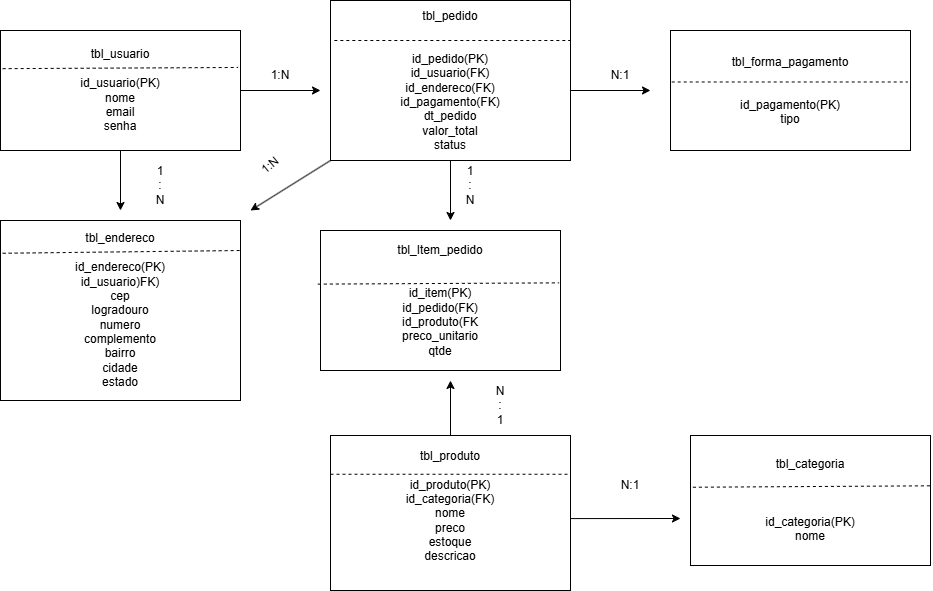

The diagram above was exported from draw.io. Its source (the exported page's mxGraphModel, read from the mxfile embedded in the PNG):
<mxGraphModel dx="1012" dy="734" grid="1" gridSize="10" guides="1" tooltips="1" connect="1" arrows="1" fold="1" page="1" pageScale="1" pageWidth="827" pageHeight="1169" background="none" math="0" shadow="0">
  <root>
    <mxCell id="0" />
    <mxCell id="1" parent="0" />
    <mxCell id="jdP6TYH0TPjsS0WY65rK-1" parent="1" style="rounded=0;whiteSpace=wrap;html=1;" value="&lt;div&gt;tbl_usua&lt;span style=&quot;background-color: transparent; color: light-dark(rgb(0, 0, 0), rgb(255, 255, 255));&quot;&gt;rio&lt;/span&gt;&lt;/div&gt;&lt;div&gt;&lt;br&gt;&lt;font dir=&quot;auto&quot; style=&quot;vertical-align: inherit;&quot;&gt;&lt;font dir=&quot;auto&quot; style=&quot;vertical-align: inherit;&quot;&gt;&lt;font dir=&quot;auto&quot; style=&quot;vertical-align: inherit;&quot;&gt;&lt;font dir=&quot;auto&quot; style=&quot;vertical-align: inherit;&quot;&gt;&lt;font dir=&quot;auto&quot; style=&quot;vertical-align: inherit;&quot;&gt;&lt;font dir=&quot;auto&quot; style=&quot;vertical-align: inherit;&quot;&gt;&lt;font dir=&quot;auto&quot; style=&quot;vertical-align: inherit;&quot;&gt;&lt;font dir=&quot;auto&quot; style=&quot;vertical-align: inherit;&quot;&gt;&lt;font dir=&quot;auto&quot; style=&quot;vertical-align: inherit;&quot;&gt;&lt;font dir=&quot;auto&quot; style=&quot;vertical-align: inherit;&quot;&gt;&lt;font dir=&quot;auto&quot; style=&quot;vertical-align: inherit;&quot;&gt;&lt;font dir=&quot;auto&quot; style=&quot;vertical-align: inherit;&quot;&gt;id_usua&lt;/font&gt;&lt;/font&gt;&lt;/font&gt;&lt;/font&gt;&lt;/font&gt;&lt;/font&gt;&lt;/font&gt;&lt;/font&gt;&lt;/font&gt;&lt;/font&gt;&lt;/font&gt;&lt;/font&gt;&lt;span style=&quot;background-color: transparent; color: light-dark(rgb(0, 0, 0), rgb(255, 255, 255));&quot;&gt;rio(PK)&lt;/span&gt;&lt;/div&gt;&lt;div&gt;&lt;font dir=&quot;auto&quot; style=&quot;vertical-align: inherit;&quot;&gt;&lt;font dir=&quot;auto&quot; style=&quot;vertical-align: inherit;&quot;&gt;&lt;font dir=&quot;auto&quot; style=&quot;vertical-align: inherit;&quot;&gt;&lt;font dir=&quot;auto&quot; style=&quot;vertical-align: inherit;&quot;&gt;&lt;font dir=&quot;auto&quot; style=&quot;vertical-align: inherit;&quot;&gt;&lt;font dir=&quot;auto&quot; style=&quot;vertical-align: inherit;&quot;&gt;&lt;font dir=&quot;auto&quot; style=&quot;vertical-align: inherit;&quot;&gt;&lt;font dir=&quot;auto&quot; style=&quot;vertical-align: inherit;&quot;&gt;&lt;font dir=&quot;auto&quot; style=&quot;vertical-align: inherit;&quot;&gt;&lt;font dir=&quot;auto&quot; style=&quot;vertical-align: inherit;&quot;&gt;&lt;font dir=&quot;auto&quot; style=&quot;vertical-align: inherit;&quot;&gt;&lt;font dir=&quot;auto&quot; style=&quot;vertical-align: inherit;&quot;&gt;nome&lt;/font&gt;&lt;/font&gt;&lt;/font&gt;&lt;/font&gt;&lt;/font&gt;&lt;/font&gt;&lt;/font&gt;&lt;/font&gt;&lt;/font&gt;&lt;/font&gt;&lt;/font&gt;&lt;/font&gt;&lt;br&gt;&lt;font dir=&quot;auto&quot; style=&quot;vertical-align: inherit;&quot;&gt;&lt;font dir=&quot;auto&quot; style=&quot;vertical-align: inherit;&quot;&gt;&lt;font dir=&quot;auto&quot; style=&quot;vertical-align: inherit;&quot;&gt;&lt;font dir=&quot;auto&quot; style=&quot;vertical-align: inherit;&quot;&gt;&lt;font dir=&quot;auto&quot; style=&quot;vertical-align: inherit;&quot;&gt;&lt;font dir=&quot;auto&quot; style=&quot;vertical-align: inherit;&quot;&gt;&lt;font dir=&quot;auto&quot; style=&quot;vertical-align: inherit;&quot;&gt;&lt;font dir=&quot;auto&quot; style=&quot;vertical-align: inherit;&quot;&gt;&lt;font dir=&quot;auto&quot; style=&quot;vertical-align: inherit;&quot;&gt;&lt;font dir=&quot;auto&quot; style=&quot;vertical-align: inherit;&quot;&gt;&lt;font dir=&quot;auto&quot; style=&quot;vertical-align: inherit;&quot;&gt;&lt;font dir=&quot;auto&quot; style=&quot;vertical-align: inherit;&quot;&gt;email&lt;/font&gt;&lt;/font&gt;&lt;/font&gt;&lt;/font&gt;&lt;/font&gt;&lt;/font&gt;&lt;/font&gt;&lt;/font&gt;&lt;/font&gt;&lt;/font&gt;&lt;/font&gt;&lt;/font&gt;&lt;/div&gt;&lt;div&gt;&lt;font dir=&quot;auto&quot; style=&quot;vertical-align: inherit;&quot;&gt;&lt;font dir=&quot;auto&quot; style=&quot;vertical-align: inherit;&quot;&gt;&lt;font dir=&quot;auto&quot; style=&quot;vertical-align: inherit;&quot;&gt;&lt;font dir=&quot;auto&quot; style=&quot;vertical-align: inherit;&quot;&gt;&lt;font dir=&quot;auto&quot; style=&quot;vertical-align: inherit;&quot;&gt;&lt;font dir=&quot;auto&quot; style=&quot;vertical-align: inherit;&quot;&gt;&lt;font dir=&quot;auto&quot; style=&quot;vertical-align: inherit;&quot;&gt;&lt;font dir=&quot;auto&quot; style=&quot;vertical-align: inherit;&quot;&gt;&lt;font dir=&quot;auto&quot; style=&quot;vertical-align: inherit;&quot;&gt;&lt;font dir=&quot;auto&quot; style=&quot;vertical-align: inherit;&quot;&gt;&lt;font dir=&quot;auto&quot; style=&quot;vertical-align: inherit;&quot;&gt;&lt;font dir=&quot;auto&quot; style=&quot;vertical-align: inherit;&quot;&gt;senha&lt;/font&gt;&lt;/font&gt;&lt;/font&gt;&lt;/font&gt;&lt;/font&gt;&lt;/font&gt;&lt;/font&gt;&lt;/font&gt;&lt;/font&gt;&lt;/font&gt;&lt;/font&gt;&lt;/font&gt;&lt;/div&gt;" vertex="1">
      <mxGeometry height="120" width="240" x="40" y="40" as="geometry" />
    </mxCell>
    <mxCell id="jdP6TYH0TPjsS0WY65rK-6" parent="1" style="text;html=1;whiteSpace=wrap;strokeColor=none;fillColor=none;align=center;verticalAlign=middle;rounded=0;" value="&lt;font dir=&quot;auto&quot; style=&quot;vertical-align: inherit;&quot;&gt;&lt;font dir=&quot;auto&quot; style=&quot;vertical-align: inherit;&quot;&gt;1:N&lt;/font&gt;&lt;/font&gt;" vertex="1">
      <mxGeometry height="30" width="60" x="290" y="70" as="geometry" />
    </mxCell>
    <mxCell id="jdP6TYH0TPjsS0WY65rK-10" parent="1" style="rounded=0;whiteSpace=wrap;html=1;" value="&lt;div&gt;tbl_categoria&lt;/div&gt;&lt;div&gt;&lt;br&gt;&lt;/div&gt;&lt;div&gt;&lt;font dir=&quot;auto&quot; style=&quot;vertical-align: inherit;&quot;&gt;&lt;font dir=&quot;auto&quot; style=&quot;vertical-align: inherit;&quot;&gt;&lt;br&gt;&lt;/font&gt;&lt;/font&gt;&lt;/div&gt;&lt;div&gt;&lt;font dir=&quot;auto&quot; style=&quot;vertical-align: inherit;&quot;&gt;&lt;font dir=&quot;auto&quot; style=&quot;vertical-align: inherit;&quot;&gt;&lt;br&gt;&lt;/font&gt;&lt;/font&gt;&lt;/div&gt;&lt;div&gt;&lt;font dir=&quot;auto&quot; style=&quot;vertical-align: inherit;&quot;&gt;&lt;font dir=&quot;auto&quot; style=&quot;vertical-align: inherit;&quot;&gt;id_categoria(PK)&lt;/font&gt;&lt;/font&gt;&lt;/div&gt;&lt;div&gt;&lt;font dir=&quot;auto&quot; style=&quot;vertical-align: inherit;&quot;&gt;&lt;font dir=&quot;auto&quot; style=&quot;vertical-align: inherit;&quot;&gt;nome&lt;/font&gt;&lt;/font&gt;&lt;/div&gt;" vertex="1">
      <mxGeometry height="130" width="240" x="730" y="445" as="geometry" />
    </mxCell>
    <mxCell id="jdP6TYH0TPjsS0WY65rK-11" parent="1" style="rounded=0;whiteSpace=wrap;html=1;" value="&lt;div&gt;&lt;font dir=&quot;auto&quot; style=&quot;vertical-align: inherit;&quot;&gt;&lt;font dir=&quot;auto&quot; style=&quot;vertical-align: inherit;&quot;&gt;tbl_forma_pagamento&lt;/font&gt;&lt;/font&gt;&lt;/div&gt;&lt;div&gt;&lt;font dir=&quot;auto&quot; style=&quot;vertical-align: inherit;&quot;&gt;&lt;font dir=&quot;auto&quot; style=&quot;vertical-align: inherit;&quot;&gt;&lt;br&gt;&lt;/font&gt;&lt;/font&gt;&lt;/div&gt;&lt;div&gt;&lt;font dir=&quot;auto&quot; style=&quot;vertical-align: inherit;&quot;&gt;&lt;font dir=&quot;auto&quot; style=&quot;vertical-align: inherit;&quot;&gt;&lt;br&gt;&lt;/font&gt;&lt;/font&gt;&lt;/div&gt;&lt;div&gt;&lt;font dir=&quot;auto&quot; style=&quot;vertical-align: inherit;&quot;&gt;&lt;font dir=&quot;auto&quot; style=&quot;vertical-align: inherit;&quot;&gt;id_pagamento(PK)&lt;/font&gt;&lt;/font&gt;&lt;/div&gt;&lt;div&gt;&lt;font dir=&quot;auto&quot; style=&quot;vertical-align: inherit;&quot;&gt;&lt;font dir=&quot;auto&quot; style=&quot;vertical-align: inherit;&quot;&gt;tipo&lt;/font&gt;&lt;/font&gt;&lt;/div&gt;" vertex="1">
      <mxGeometry height="120" width="240" x="710" y="40" as="geometry" />
    </mxCell>
    <mxCell id="jdP6TYH0TPjsS0WY65rK-16" parent="1" style="text;html=1;whiteSpace=wrap;strokeColor=none;fillColor=none;align=center;verticalAlign=middle;rounded=0;" value="N:1" vertex="1">
      <mxGeometry height="30" width="60" x="630" y="70" as="geometry" />
    </mxCell>
    <mxCell id="yWsF2VM7xgV2KQMBGFdn-1" edge="1" parent="1" source="jdP6TYH0TPjsS0WY65rK-1" style="endArrow=classic;html=1;rounded=0;exitX=1;exitY=0.5;exitDx=0;exitDy=0;" value="">
      <mxGeometry height="50" relative="1" width="50" as="geometry">
        <mxPoint x="300" y="140" as="sourcePoint" />
        <mxPoint x="360" y="100" as="targetPoint" />
      </mxGeometry>
    </mxCell>
    <mxCell id="yWsF2VM7xgV2KQMBGFdn-3" edge="1" parent="1" source="jdP6TYH0TPjsS0WY65rK-1" style="endArrow=none;dashed=1;html=1;rounded=0;entryX=0.99;entryY=0.308;entryDx=0;entryDy=0;entryPerimeter=0;exitX=0.009;exitY=0.318;exitDx=0;exitDy=0;exitPerimeter=0;" target="jdP6TYH0TPjsS0WY65rK-1" value="">
      <mxGeometry height="50" relative="1" width="50" as="geometry">
        <mxPoint x="190" y="100" as="sourcePoint" />
        <mxPoint x="240" y="50" as="targetPoint" />
      </mxGeometry>
    </mxCell>
    <mxCell id="yWsF2VM7xgV2KQMBGFdn-8" edge="1" parent="1" style="endArrow=classic;html=1;rounded=0;entryX=1;entryY=1;entryDx=0;entryDy=0;" target="jdP6TYH0TPjsS0WY65rK-16" value="">
      <mxGeometry height="50" relative="1" width="50" as="geometry">
        <Array as="points" />
        <mxPoint x="600" y="100" as="sourcePoint" />
        <mxPoint x="660" y="170" as="targetPoint" />
      </mxGeometry>
    </mxCell>
    <mxCell id="yWsF2VM7xgV2KQMBGFdn-9" parent="1" style="text;html=1;whiteSpace=wrap;strokeColor=none;fillColor=none;align=center;verticalAlign=middle;rounded=0;" value="1&lt;div&gt;:&lt;/div&gt;&lt;div&gt;N&lt;/div&gt;" vertex="1">
      <mxGeometry height="30" width="60" x="480" y="180" as="geometry" />
    </mxCell>
    <mxCell id="yWsF2VM7xgV2KQMBGFdn-10" edge="1" parent="1" source="yYVqJWTDveiKmTgW6D7Q-2" style="endArrow=classic;html=1;rounded=0;exitX=0.5;exitY=1;exitDx=0;exitDy=0;" value="">
      <mxGeometry height="50" relative="1" width="50" as="geometry">
        <mxPoint x="490" y="170" as="sourcePoint" />
        <mxPoint x="490" y="230" as="targetPoint" />
      </mxGeometry>
    </mxCell>
    <mxCell id="yWsF2VM7xgV2KQMBGFdn-12" edge="1" parent="1" source="yYVqJWTDveiKmTgW6D7Q-1" style="endArrow=classic;html=1;rounded=0;exitX=0.5;exitY=0;exitDx=0;exitDy=0;" value="">
      <mxGeometry height="50" relative="1" width="50" as="geometry">
        <mxPoint x="490" y="430" as="sourcePoint" />
        <mxPoint x="490" y="390" as="targetPoint" />
      </mxGeometry>
    </mxCell>
    <mxCell id="yWsF2VM7xgV2KQMBGFdn-14" edge="1" parent="1" source="jdP6TYH0TPjsS0WY65rK-11" style="endArrow=none;dashed=1;html=1;rounded=0;entryX=0.988;entryY=0.429;entryDx=0;entryDy=0;entryPerimeter=0;exitX=0.005;exitY=0.429;exitDx=0;exitDy=0;exitPerimeter=0;" target="jdP6TYH0TPjsS0WY65rK-11" value="">
      <mxGeometry height="50" relative="1" width="50" as="geometry">
        <mxPoint x="710" y="320" as="sourcePoint" />
        <mxPoint x="760" y="270" as="targetPoint" />
      </mxGeometry>
    </mxCell>
    <mxCell id="yWsF2VM7xgV2KQMBGFdn-16" edge="1" parent="1" source="jdP6TYH0TPjsS0WY65rK-10" style="endArrow=none;dashed=1;html=1;rounded=0;entryX=1.002;entryY=0.387;entryDx=0;entryDy=0;entryPerimeter=0;exitX=0.01;exitY=0.398;exitDx=0;exitDy=0;exitPerimeter=0;" target="jdP6TYH0TPjsS0WY65rK-10" value="">
      <mxGeometry height="50" relative="1" width="50" as="geometry">
        <mxPoint x="830" y="560" as="sourcePoint" />
        <mxPoint x="880" y="510" as="targetPoint" />
      </mxGeometry>
    </mxCell>
    <mxCell id="yYVqJWTDveiKmTgW6D7Q-1" parent="1" style="rounded=0;whiteSpace=wrap;html=1;" value="&lt;div&gt;tbl_produto&lt;/div&gt;&lt;div&gt;&lt;font dir=&quot;auto&quot; style=&quot;vertical-align: inherit;&quot;&gt;&lt;font dir=&quot;auto&quot; style=&quot;vertical-align: inherit;&quot;&gt;&lt;font dir=&quot;auto&quot; style=&quot;vertical-align: inherit;&quot;&gt;&lt;font dir=&quot;auto&quot; style=&quot;vertical-align: inherit;&quot;&gt;&lt;br&gt;&lt;/font&gt;&lt;/font&gt;&lt;/font&gt;&lt;/font&gt;&lt;/div&gt;&lt;div&gt;&lt;span style=&quot;background-color: transparent; color: light-dark(rgb(0, 0, 0), rgb(255, 255, 255));&quot;&gt;id_produto(PK)&lt;/span&gt;&lt;/div&gt;&lt;div&gt;&lt;font dir=&quot;auto&quot; style=&quot;vertical-align: inherit;&quot;&gt;&lt;font dir=&quot;auto&quot; style=&quot;vertical-align: inherit;&quot;&gt;&lt;font dir=&quot;auto&quot; style=&quot;vertical-align: inherit;&quot;&gt;&lt;font dir=&quot;auto&quot; style=&quot;vertical-align: inherit;&quot;&gt;id_categoria(FK)&lt;/font&gt;&lt;/font&gt;&lt;/font&gt;&lt;/font&gt;&lt;/div&gt;&lt;div&gt;nome&lt;/div&gt;&lt;div&gt;preco&lt;/div&gt;&lt;div&gt;estoque&lt;/div&gt;&lt;div&gt;descricao&lt;/div&gt;&lt;div&gt;&lt;br&gt;&lt;/div&gt;" vertex="1">
      <mxGeometry height="155" width="240" x="370" y="445" as="geometry" />
    </mxCell>
    <mxCell id="yYVqJWTDveiKmTgW6D7Q-2" parent="1" style="rounded=0;whiteSpace=wrap;html=1;" value="&lt;div&gt;&lt;font dir=&quot;auto&quot; style=&quot;vertical-align: inherit;&quot;&gt;&lt;font dir=&quot;auto&quot; style=&quot;vertical-align: inherit;&quot;&gt;tbl_pedido&lt;/font&gt;&lt;/font&gt;&lt;/div&gt;&lt;div&gt;&lt;font dir=&quot;auto&quot; style=&quot;vertical-align: inherit;&quot;&gt;&lt;font dir=&quot;auto&quot; style=&quot;vertical-align: inherit;&quot;&gt;&lt;br&gt;&lt;/font&gt;&lt;/font&gt;&lt;/div&gt;&lt;div&gt;&lt;font dir=&quot;auto&quot; style=&quot;vertical-align: inherit;&quot;&gt;&lt;font dir=&quot;auto&quot; style=&quot;vertical-align: inherit;&quot;&gt;&lt;br&gt;&lt;/font&gt;&lt;/font&gt;&lt;/div&gt;&lt;div&gt;&lt;font dir=&quot;auto&quot; style=&quot;vertical-align: inherit;&quot;&gt;&lt;font dir=&quot;auto&quot; style=&quot;vertical-align: inherit;&quot;&gt;id_pedido(PK)&lt;/font&gt;&lt;/font&gt;&lt;/div&gt;&lt;div&gt;&lt;font dir=&quot;auto&quot; style=&quot;vertical-align: inherit;&quot;&gt;&lt;font dir=&quot;auto&quot; style=&quot;vertical-align: inherit;&quot;&gt;id_usuario(FK)&lt;/font&gt;&lt;/font&gt;&lt;/div&gt;&lt;div&gt;&lt;font dir=&quot;auto&quot; style=&quot;vertical-align: inherit;&quot;&gt;&lt;font dir=&quot;auto&quot; style=&quot;vertical-align: inherit;&quot;&gt;id_endereco(FK)&lt;/font&gt;&lt;/font&gt;&lt;/div&gt;&lt;div&gt;&lt;font dir=&quot;auto&quot; style=&quot;vertical-align: inherit;&quot;&gt;&lt;font dir=&quot;auto&quot; style=&quot;vertical-align: inherit;&quot;&gt;id_pagamento(FK)&lt;/font&gt;&lt;/font&gt;&lt;/div&gt;&lt;div&gt;&lt;span style=&quot;background-color: transparent; color: light-dark(rgb(0, 0, 0), rgb(255, 255, 255));&quot;&gt;dt_pedido&lt;/span&gt;&lt;/div&gt;&lt;div&gt;&lt;span style=&quot;background-color: transparent; color: light-dark(rgb(0, 0, 0), rgb(255, 255, 255));&quot;&gt;valor_total&lt;/span&gt;&lt;/div&gt;&lt;div&gt;status&lt;/div&gt;" vertex="1">
      <mxGeometry height="160" width="240" x="370" y="10" as="geometry" />
    </mxCell>
    <mxCell id="yYVqJWTDveiKmTgW6D7Q-3" edge="1" parent="1" source="yYVqJWTDveiKmTgW6D7Q-2" style="endArrow=none;dashed=1;html=1;rounded=0;entryX=1;entryY=0.25;entryDx=0;entryDy=0;exitX=0.016;exitY=0.25;exitDx=0;exitDy=0;exitPerimeter=0;" target="yYVqJWTDveiKmTgW6D7Q-2" value="">
      <mxGeometry height="50" relative="1" width="50" as="geometry">
        <mxPoint x="370" y="81" as="sourcePoint" />
        <mxPoint x="779.04" y="80.83999999999992" as="targetPoint" />
      </mxGeometry>
    </mxCell>
    <mxCell id="yYVqJWTDveiKmTgW6D7Q-5" parent="1" style="text;html=1;whiteSpace=wrap;strokeColor=none;fillColor=none;align=center;verticalAlign=middle;rounded=0;" value="N&lt;br&gt;&lt;div&gt;:&lt;/div&gt;&lt;div&gt;1&lt;/div&gt;" vertex="1">
      <mxGeometry height="30" width="60" x="510" y="400" as="geometry" />
    </mxCell>
    <mxCell id="yYVqJWTDveiKmTgW6D7Q-6" parent="1" style="rounded=0;whiteSpace=wrap;html=1;" value="&lt;div&gt;tbl_Item_pedido&lt;/div&gt;&lt;div&gt;&lt;br&gt;&lt;/div&gt;&lt;div&gt;&lt;font dir=&quot;auto&quot; style=&quot;vertical-align: inherit;&quot;&gt;&lt;font dir=&quot;auto&quot; style=&quot;vertical-align: inherit;&quot;&gt;&lt;br&gt;&lt;/font&gt;&lt;/font&gt;&lt;/div&gt;&lt;div&gt;&lt;font dir=&quot;auto&quot; style=&quot;vertical-align: inherit;&quot;&gt;&lt;font dir=&quot;auto&quot; style=&quot;vertical-align: inherit;&quot;&gt;id_item(PK)&lt;/font&gt;&lt;/font&gt;&lt;/div&gt;&lt;div&gt;&lt;font dir=&quot;auto&quot; style=&quot;vertical-align: inherit;&quot;&gt;&lt;font dir=&quot;auto&quot; style=&quot;vertical-align: inherit;&quot;&gt;id_pedido(FK)&lt;/font&gt;&lt;/font&gt;&lt;/div&gt;&lt;div&gt;&lt;font dir=&quot;auto&quot; style=&quot;vertical-align: inherit;&quot;&gt;&lt;font dir=&quot;auto&quot; style=&quot;vertical-align: inherit;&quot;&gt;id_produto(FK&lt;/font&gt;&lt;/font&gt;&lt;/div&gt;&lt;div&gt;&lt;span style=&quot;background-color: transparent; color: light-dark(rgb(0, 0, 0), rgb(255, 255, 255));&quot;&gt;preco_unitario&lt;/span&gt;&lt;/div&gt;&lt;div&gt;qtde&lt;/div&gt;" vertex="1">
      <mxGeometry height="140" width="240" x="360" y="240" as="geometry" />
    </mxCell>
    <mxCell id="yYVqJWTDveiKmTgW6D7Q-10" edge="1" parent="1" source="yYVqJWTDveiKmTgW6D7Q-1" style="endArrow=classic;html=1;rounded=0;exitX=1;exitY=0.536;exitDx=0;exitDy=0;exitPerimeter=0;" value="">
      <mxGeometry height="50" relative="1" width="50" as="geometry">
        <mxPoint x="620" y="500" as="sourcePoint" />
        <mxPoint x="720" y="528" as="targetPoint" />
      </mxGeometry>
    </mxCell>
    <mxCell id="yYVqJWTDveiKmTgW6D7Q-11" parent="1" style="text;html=1;whiteSpace=wrap;strokeColor=none;fillColor=none;align=center;verticalAlign=middle;rounded=0;" value="N:1" vertex="1">
      <mxGeometry height="30" width="60" x="640" y="480" as="geometry" />
    </mxCell>
    <mxCell id="yYVqJWTDveiKmTgW6D7Q-12" edge="1" parent="1" source="yYVqJWTDveiKmTgW6D7Q-6" style="endArrow=none;dashed=1;html=1;rounded=0;entryX=0.994;entryY=0.374;entryDx=0;entryDy=0;entryPerimeter=0;exitX=-0.011;exitY=0.383;exitDx=0;exitDy=0;exitPerimeter=0;" target="yYVqJWTDveiKmTgW6D7Q-6" value="">
      <mxGeometry height="50" relative="1" width="50" as="geometry">
        <mxPoint x="361" y="303" as="sourcePoint" />
        <mxPoint x="600" y="283" as="targetPoint" />
      </mxGeometry>
    </mxCell>
    <mxCell id="yYVqJWTDveiKmTgW6D7Q-13" edge="1" parent="1" source="yYVqJWTDveiKmTgW6D7Q-1" style="endArrow=none;dashed=1;html=1;rounded=0;exitX=0;exitY=0.25;exitDx=0;exitDy=0;entryX=1;entryY=0.25;entryDx=0;entryDy=0;" target="yYVqJWTDveiKmTgW6D7Q-1" value="">
      <mxGeometry height="50" relative="1" width="50" as="geometry">
        <mxPoint x="660" y="430" as="sourcePoint" />
        <mxPoint x="899" y="430" as="targetPoint" />
      </mxGeometry>
    </mxCell>
    <mxCell id="yYVqJWTDveiKmTgW6D7Q-14" parent="1" style="rounded=0;whiteSpace=wrap;html=1;" value="&lt;div&gt;tbl_endereco&lt;/div&gt;&lt;div&gt;&lt;br&gt;&lt;/div&gt;&lt;div&gt;&lt;font dir=&quot;auto&quot; style=&quot;vertical-align: inherit;&quot;&gt;&lt;font dir=&quot;auto&quot; style=&quot;vertical-align: inherit;&quot;&gt;&lt;font dir=&quot;auto&quot; style=&quot;vertical-align: inherit;&quot;&gt;&lt;font dir=&quot;auto&quot; style=&quot;vertical-align: inherit;&quot;&gt;&lt;font dir=&quot;auto&quot; style=&quot;vertical-align: inherit;&quot;&gt;&lt;font dir=&quot;auto&quot; style=&quot;vertical-align: inherit;&quot;&gt;&lt;font dir=&quot;auto&quot; style=&quot;vertical-align: inherit;&quot;&gt;&lt;font dir=&quot;auto&quot; style=&quot;vertical-align: inherit;&quot;&gt;&lt;font dir=&quot;auto&quot; style=&quot;vertical-align: inherit;&quot;&gt;&lt;font dir=&quot;auto&quot; style=&quot;vertical-align: inherit;&quot;&gt;&lt;font dir=&quot;auto&quot; style=&quot;vertical-align: inherit;&quot;&gt;&lt;font dir=&quot;auto&quot; style=&quot;vertical-align: inherit;&quot;&gt;id_endereco(PK)&lt;/font&gt;&lt;/font&gt;&lt;/font&gt;&lt;/font&gt;&lt;/font&gt;&lt;/font&gt;&lt;/font&gt;&lt;/font&gt;&lt;/font&gt;&lt;/font&gt;&lt;/font&gt;&lt;/font&gt;&lt;/div&gt;&lt;div&gt;&lt;font dir=&quot;auto&quot; style=&quot;vertical-align: inherit;&quot;&gt;&lt;font dir=&quot;auto&quot; style=&quot;vertical-align: inherit;&quot;&gt;&lt;font dir=&quot;auto&quot; style=&quot;vertical-align: inherit;&quot;&gt;&lt;font dir=&quot;auto&quot; style=&quot;vertical-align: inherit;&quot;&gt;&lt;font dir=&quot;auto&quot; style=&quot;vertical-align: inherit;&quot;&gt;&lt;font dir=&quot;auto&quot; style=&quot;vertical-align: inherit;&quot;&gt;&lt;font dir=&quot;auto&quot; style=&quot;vertical-align: inherit;&quot;&gt;&lt;font dir=&quot;auto&quot; style=&quot;vertical-align: inherit;&quot;&gt;&lt;font dir=&quot;auto&quot; style=&quot;vertical-align: inherit;&quot;&gt;&lt;font dir=&quot;auto&quot; style=&quot;vertical-align: inherit;&quot;&gt;&lt;font dir=&quot;auto&quot; style=&quot;vertical-align: inherit;&quot;&gt;&lt;font dir=&quot;auto&quot; style=&quot;vertical-align: inherit;&quot;&gt;&lt;/font&gt;&lt;/font&gt;&lt;/font&gt;&lt;/font&gt;&lt;/font&gt;&lt;/font&gt;&lt;/font&gt;&lt;/font&gt;&lt;/font&gt;&lt;/font&gt;&lt;/font&gt;&lt;/font&gt;id_usuario)FK)&lt;br&gt;cep&lt;br&gt;logradouro&lt;br&gt;numero&lt;br&gt;complemento&lt;br&gt;bairro&lt;br&gt;cidade&lt;br&gt;estado&lt;/div&gt;" vertex="1">
      <mxGeometry height="180" width="240" x="40" y="230" as="geometry" />
    </mxCell>
    <mxCell id="yYVqJWTDveiKmTgW6D7Q-15" edge="1" parent="1" source="yYVqJWTDveiKmTgW6D7Q-14" style="endArrow=none;dashed=1;html=1;rounded=0;exitX=0.009;exitY=0.182;exitDx=0;exitDy=0;exitPerimeter=0;" value="">
      <mxGeometry height="50" relative="1" width="50" as="geometry">
        <mxPoint x="250" y="261" as="sourcePoint" />
        <mxPoint x="280" y="260" as="targetPoint" />
      </mxGeometry>
    </mxCell>
    <mxCell id="yYVqJWTDveiKmTgW6D7Q-16" edge="1" parent="1" source="jdP6TYH0TPjsS0WY65rK-1" style="endArrow=classic;html=1;rounded=0;exitX=0.5;exitY=1;exitDx=0;exitDy=0;" value="">
      <mxGeometry height="50" relative="1" width="50" as="geometry">
        <mxPoint x="260" y="190" as="sourcePoint" />
        <mxPoint x="160" y="220" as="targetPoint" />
      </mxGeometry>
    </mxCell>
    <mxCell id="yYVqJWTDveiKmTgW6D7Q-17" parent="1" style="text;html=1;whiteSpace=wrap;strokeColor=none;fillColor=none;align=center;verticalAlign=middle;rounded=0;" value="1&lt;br&gt;&lt;div&gt;:&lt;/div&gt;&lt;div&gt;N&lt;/div&gt;" vertex="1">
      <mxGeometry height="30" width="60" x="170" y="180" as="geometry" />
    </mxCell>
    <mxCell id="yYVqJWTDveiKmTgW6D7Q-18" edge="1" parent="1" source="yYVqJWTDveiKmTgW6D7Q-2" style="endArrow=classic;html=1;rounded=0;exitX=0;exitY=1;exitDx=0;exitDy=0;" value="">
      <mxGeometry height="50" relative="1" width="50" as="geometry">
        <mxPoint x="310" y="170" as="sourcePoint" />
        <mxPoint x="290" y="220" as="targetPoint" />
      </mxGeometry>
    </mxCell>
    <mxCell id="yYVqJWTDveiKmTgW6D7Q-19" parent="1" style="text;html=1;whiteSpace=wrap;strokeColor=none;fillColor=none;align=center;verticalAlign=middle;rounded=0;rotation=-40;" value="1:N" vertex="1">
      <mxGeometry height="30" width="60" x="280" y="160" as="geometry" />
    </mxCell>
  </root>
</mxGraphModel>